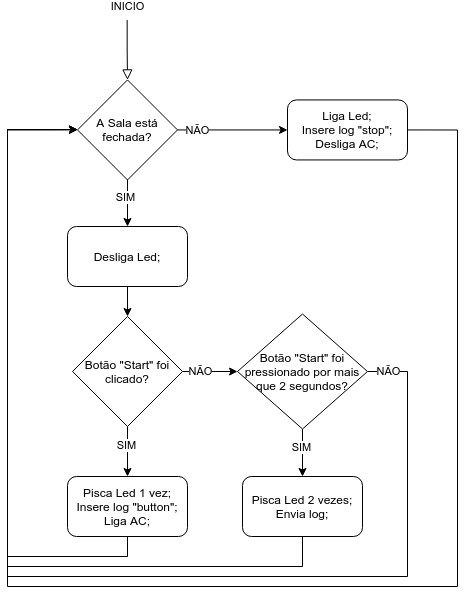

The diagram above was exported from draw.io. Its source (the exported page's mxGraphModel, read from the mxfile embedded in the PNG):
<mxGraphModel dx="1185" dy="672" grid="1" gridSize="10" guides="1" tooltips="1" connect="1" arrows="1" fold="1" page="1" pageScale="1" pageWidth="827" pageHeight="1169" math="0" shadow="0">
  <root>
    <mxCell id="WIyWlLk6GJQsqaUBKTNV-0" />
    <mxCell id="WIyWlLk6GJQsqaUBKTNV-1" parent="WIyWlLk6GJQsqaUBKTNV-0" />
    <mxCell id="QTkUtiU5l4apV9_BQY6_-28" value="" style="rounded=0;html=1;jettySize=auto;orthogonalLoop=1;fontSize=11;endArrow=block;endFill=0;endSize=8;strokeWidth=1;shadow=0;labelBackgroundColor=none;edgeStyle=orthogonalEdgeStyle;entryX=0.5;entryY=0;entryDx=0;entryDy=0;" parent="WIyWlLk6GJQsqaUBKTNV-1" target="OgdWotwmQ18p1An1aHcZ-1" edge="1">
      <mxGeometry relative="1" as="geometry">
        <mxPoint x="279.66" y="83.45" as="sourcePoint" />
        <mxPoint x="279.66" y="153.45" as="targetPoint" />
      </mxGeometry>
    </mxCell>
    <mxCell id="QTkUtiU5l4apV9_BQY6_-29" value="INICIO" style="edgeLabel;html=1;align=center;verticalAlign=middle;resizable=0;points=[];" parent="QTkUtiU5l4apV9_BQY6_-28" vertex="1" connectable="0">
      <mxGeometry x="-0.2571" y="2" relative="1" as="geometry">
        <mxPoint x="-1.6599999999999966" y="-36.21" as="offset" />
      </mxGeometry>
    </mxCell>
    <mxCell id="OgdWotwmQ18p1An1aHcZ-3" style="edgeStyle=orthogonalEdgeStyle;rounded=0;orthogonalLoop=1;jettySize=auto;html=1;exitX=0.5;exitY=1;exitDx=0;exitDy=0;entryX=0.5;entryY=0;entryDx=0;entryDy=0;" parent="WIyWlLk6GJQsqaUBKTNV-1" source="OgdWotwmQ18p1An1aHcZ-1" edge="1" target="eEN6OdhndYIQxpq-5pII-15">
      <mxGeometry relative="1" as="geometry">
        <mxPoint x="320" y="270" as="targetPoint" />
      </mxGeometry>
    </mxCell>
    <mxCell id="OgdWotwmQ18p1An1aHcZ-4" value="SIM" style="edgeLabel;html=1;align=center;verticalAlign=middle;resizable=0;points=[];" parent="OgdWotwmQ18p1An1aHcZ-3" vertex="1" connectable="0">
      <mxGeometry x="-0.2476" y="-2" relative="1" as="geometry">
        <mxPoint as="offset" />
      </mxGeometry>
    </mxCell>
    <mxCell id="OgdWotwmQ18p1An1aHcZ-5" style="edgeStyle=orthogonalEdgeStyle;rounded=0;orthogonalLoop=1;jettySize=auto;html=1;exitX=1;exitY=0.5;exitDx=0;exitDy=0;entryX=0;entryY=0.5;entryDx=0;entryDy=0;" parent="WIyWlLk6GJQsqaUBKTNV-1" source="OgdWotwmQ18p1An1aHcZ-1" edge="1" target="eEN6OdhndYIQxpq-5pII-12">
      <mxGeometry relative="1" as="geometry">
        <mxPoint x="390" y="193.11666666666673" as="targetPoint" />
      </mxGeometry>
    </mxCell>
    <mxCell id="eEN6OdhndYIQxpq-5pII-13" value="NÃO" style="edgeLabel;html=1;align=center;verticalAlign=middle;resizable=0;points=[];" vertex="1" connectable="0" parent="OgdWotwmQ18p1An1aHcZ-5">
      <mxGeometry x="-0.3653" y="-1" relative="1" as="geometry">
        <mxPoint x="-15" y="-1" as="offset" />
      </mxGeometry>
    </mxCell>
    <mxCell id="OgdWotwmQ18p1An1aHcZ-1" value="A Sala está fechada?" style="rhombus;whiteSpace=wrap;html=1;" parent="WIyWlLk6GJQsqaUBKTNV-1" vertex="1">
      <mxGeometry x="230" y="143.45" width="100" height="100" as="geometry" />
    </mxCell>
    <mxCell id="OgdWotwmQ18p1An1aHcZ-8" style="edgeStyle=orthogonalEdgeStyle;rounded=0;orthogonalLoop=1;jettySize=auto;html=1;exitX=0.5;exitY=1;exitDx=0;exitDy=0;" parent="WIyWlLk6GJQsqaUBKTNV-1" source="OgdWotwmQ18p1An1aHcZ-6" target="OgdWotwmQ18p1An1aHcZ-7" edge="1">
      <mxGeometry relative="1" as="geometry">
        <Array as="points">
          <mxPoint x="280" y="510" />
          <mxPoint x="280" y="510" />
        </Array>
      </mxGeometry>
    </mxCell>
    <mxCell id="OgdWotwmQ18p1An1aHcZ-9" value="SIM" style="edgeLabel;html=1;align=center;verticalAlign=middle;resizable=0;points=[];" parent="OgdWotwmQ18p1An1aHcZ-8" vertex="1" connectable="0">
      <mxGeometry x="-0.2667" y="-1" relative="1" as="geometry">
        <mxPoint as="offset" />
      </mxGeometry>
    </mxCell>
    <mxCell id="eEN6OdhndYIQxpq-5pII-2" style="edgeStyle=orthogonalEdgeStyle;rounded=0;orthogonalLoop=1;jettySize=auto;html=1;exitX=1;exitY=0.5;exitDx=0;exitDy=0;" edge="1" parent="WIyWlLk6GJQsqaUBKTNV-1" source="OgdWotwmQ18p1An1aHcZ-6" target="eEN6OdhndYIQxpq-5pII-1">
      <mxGeometry relative="1" as="geometry" />
    </mxCell>
    <mxCell id="eEN6OdhndYIQxpq-5pII-3" value="NÃO" style="edgeLabel;html=1;align=center;verticalAlign=middle;resizable=0;points=[];" vertex="1" connectable="0" parent="eEN6OdhndYIQxpq-5pII-2">
      <mxGeometry x="-0.669" y="-1" relative="1" as="geometry">
        <mxPoint x="8" y="-1" as="offset" />
      </mxGeometry>
    </mxCell>
    <mxCell id="OgdWotwmQ18p1An1aHcZ-6" value="Botão &quot;Start&quot; foi clicado?" style="rhombus;whiteSpace=wrap;html=1;" parent="WIyWlLk6GJQsqaUBKTNV-1" vertex="1">
      <mxGeometry x="225" y="380" width="110" height="110" as="geometry" />
    </mxCell>
    <mxCell id="eEN6OdhndYIQxpq-5pII-7" style="edgeStyle=orthogonalEdgeStyle;rounded=0;orthogonalLoop=1;jettySize=auto;html=1;exitX=0.5;exitY=1;exitDx=0;exitDy=0;entryX=0;entryY=0.5;entryDx=0;entryDy=0;" edge="1" parent="WIyWlLk6GJQsqaUBKTNV-1" source="OgdWotwmQ18p1An1aHcZ-7" target="OgdWotwmQ18p1An1aHcZ-1">
      <mxGeometry relative="1" as="geometry">
        <mxPoint x="180" y="490" as="targetPoint" />
        <Array as="points">
          <mxPoint x="280" y="620" />
          <mxPoint x="160" y="620" />
          <mxPoint x="160" y="193" />
          <mxPoint x="230" y="193" />
        </Array>
      </mxGeometry>
    </mxCell>
    <mxCell id="OgdWotwmQ18p1An1aHcZ-7" value="Pisca Led 1 vez;&lt;br&gt;Insere log &quot;button&quot;;&lt;br&gt;Liga AC;" style="rounded=1;whiteSpace=wrap;html=1;" parent="WIyWlLk6GJQsqaUBKTNV-1" vertex="1">
      <mxGeometry x="220" y="540" width="120" height="60" as="geometry" />
    </mxCell>
    <mxCell id="eEN6OdhndYIQxpq-5pII-9" style="edgeStyle=orthogonalEdgeStyle;rounded=0;orthogonalLoop=1;jettySize=auto;html=1;exitX=0.5;exitY=1;exitDx=0;exitDy=0;entryX=0;entryY=0.5;entryDx=0;entryDy=0;" edge="1" parent="WIyWlLk6GJQsqaUBKTNV-1" source="eEN6OdhndYIQxpq-5pII-0" target="OgdWotwmQ18p1An1aHcZ-1">
      <mxGeometry relative="1" as="geometry">
        <Array as="points">
          <mxPoint x="455" y="630" />
          <mxPoint x="160" y="630" />
          <mxPoint x="160" y="193" />
          <mxPoint x="230" y="193" />
        </Array>
      </mxGeometry>
    </mxCell>
    <mxCell id="eEN6OdhndYIQxpq-5pII-0" value="Pisca Led 2 vezes;&lt;br&gt;Envia log;" style="rounded=1;whiteSpace=wrap;html=1;" vertex="1" parent="WIyWlLk6GJQsqaUBKTNV-1">
      <mxGeometry x="395" y="540" width="120" height="60" as="geometry" />
    </mxCell>
    <mxCell id="eEN6OdhndYIQxpq-5pII-4" style="edgeStyle=orthogonalEdgeStyle;rounded=0;orthogonalLoop=1;jettySize=auto;html=1;exitX=0.5;exitY=1;exitDx=0;exitDy=0;" edge="1" parent="WIyWlLk6GJQsqaUBKTNV-1" source="eEN6OdhndYIQxpq-5pII-1" target="eEN6OdhndYIQxpq-5pII-0">
      <mxGeometry relative="1" as="geometry" />
    </mxCell>
    <mxCell id="eEN6OdhndYIQxpq-5pII-5" value="SIM" style="edgeLabel;html=1;align=center;verticalAlign=middle;resizable=0;points=[];" vertex="1" connectable="0" parent="eEN6OdhndYIQxpq-5pII-4">
      <mxGeometry x="-0.2351" y="-1" relative="1" as="geometry">
        <mxPoint as="offset" />
      </mxGeometry>
    </mxCell>
    <mxCell id="eEN6OdhndYIQxpq-5pII-10" style="edgeStyle=orthogonalEdgeStyle;rounded=0;orthogonalLoop=1;jettySize=auto;html=1;exitX=1;exitY=0.5;exitDx=0;exitDy=0;entryX=0;entryY=0.5;entryDx=0;entryDy=0;" edge="1" parent="WIyWlLk6GJQsqaUBKTNV-1" source="eEN6OdhndYIQxpq-5pII-1" target="OgdWotwmQ18p1An1aHcZ-1">
      <mxGeometry relative="1" as="geometry">
        <Array as="points">
          <mxPoint x="560" y="435" />
          <mxPoint x="560" y="640" />
          <mxPoint x="160" y="640" />
          <mxPoint x="160" y="193" />
          <mxPoint x="230" y="193" />
        </Array>
      </mxGeometry>
    </mxCell>
    <mxCell id="eEN6OdhndYIQxpq-5pII-11" value="NÃO" style="edgeLabel;html=1;align=center;verticalAlign=middle;resizable=0;points=[];" vertex="1" connectable="0" parent="eEN6OdhndYIQxpq-5pII-10">
      <mxGeometry x="-0.9825" relative="1" as="geometry">
        <mxPoint x="11" as="offset" />
      </mxGeometry>
    </mxCell>
    <mxCell id="eEN6OdhndYIQxpq-5pII-1" value="Botão &quot;Start&quot; foi pressionado por mais que 2 segundos?" style="rhombus;whiteSpace=wrap;html=1;" vertex="1" parent="WIyWlLk6GJQsqaUBKTNV-1">
      <mxGeometry x="390" y="377.5" width="130" height="115" as="geometry" />
    </mxCell>
    <mxCell id="eEN6OdhndYIQxpq-5pII-14" style="edgeStyle=orthogonalEdgeStyle;rounded=0;orthogonalLoop=1;jettySize=auto;html=1;exitX=1;exitY=0.5;exitDx=0;exitDy=0;entryX=0;entryY=0.5;entryDx=0;entryDy=0;" edge="1" parent="WIyWlLk6GJQsqaUBKTNV-1" source="eEN6OdhndYIQxpq-5pII-12" target="OgdWotwmQ18p1An1aHcZ-1">
      <mxGeometry relative="1" as="geometry">
        <Array as="points">
          <mxPoint x="610" y="194" />
          <mxPoint x="610" y="650" />
          <mxPoint x="160" y="650" />
          <mxPoint x="160" y="193" />
        </Array>
      </mxGeometry>
    </mxCell>
    <mxCell id="eEN6OdhndYIQxpq-5pII-12" value="Liga Led;&lt;br&gt;Insere log &quot;stop&quot;;&lt;br&gt;Desliga AC;" style="rounded=1;whiteSpace=wrap;html=1;" vertex="1" parent="WIyWlLk6GJQsqaUBKTNV-1">
      <mxGeometry x="440" y="163.45" width="120" height="60" as="geometry" />
    </mxCell>
    <mxCell id="eEN6OdhndYIQxpq-5pII-16" style="edgeStyle=orthogonalEdgeStyle;rounded=0;orthogonalLoop=1;jettySize=auto;html=1;entryX=0.5;entryY=0;entryDx=0;entryDy=0;" edge="1" parent="WIyWlLk6GJQsqaUBKTNV-1" source="eEN6OdhndYIQxpq-5pII-15" target="OgdWotwmQ18p1An1aHcZ-6">
      <mxGeometry relative="1" as="geometry" />
    </mxCell>
    <mxCell id="eEN6OdhndYIQxpq-5pII-15" value="Desliga Led;" style="rounded=1;whiteSpace=wrap;html=1;" vertex="1" parent="WIyWlLk6GJQsqaUBKTNV-1">
      <mxGeometry x="220" y="290" width="120" height="60" as="geometry" />
    </mxCell>
  </root>
</mxGraphModel>